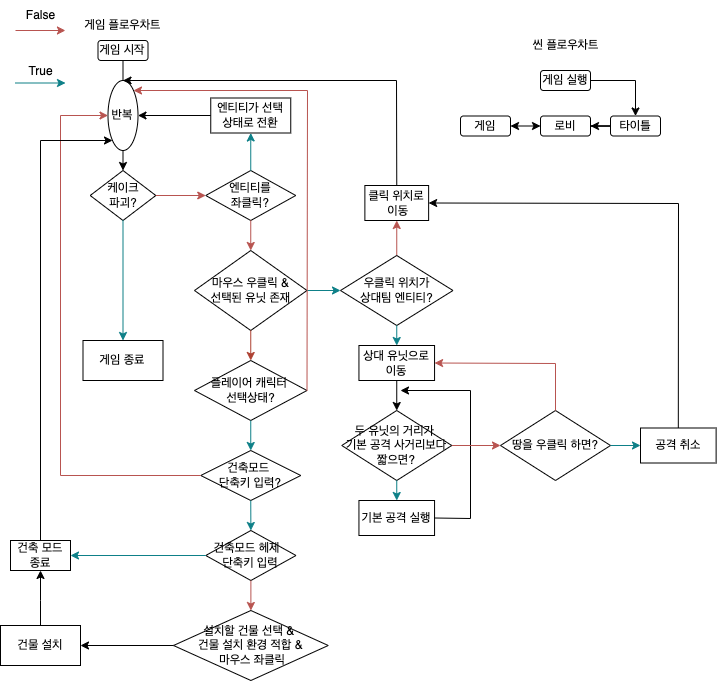

The diagram above was exported from draw.io. Its source (the exported page's mxGraphModel, read from the mxfile embedded in the PNG):
<mxGraphModel dx="1077" dy="690" grid="1" gridSize="10" guides="1" tooltips="1" connect="1" arrows="1" fold="1" page="1" pageScale="1" pageWidth="827" pageHeight="1169" math="0" shadow="0">
  <root>
    <mxCell id="0" />
    <mxCell id="1" parent="0" />
    <mxCell id="FbEH5XCA-Pp1AZcr_c4S-5" value="" style="edgeStyle=orthogonalEdgeStyle;rounded=0;orthogonalLoop=1;jettySize=auto;html=1;" edge="1" parent="1" source="FbEH5XCA-Pp1AZcr_c4S-1" target="FbEH5XCA-Pp1AZcr_c4S-2">
      <mxGeometry relative="1" as="geometry">
        <Array as="points" />
      </mxGeometry>
    </mxCell>
    <mxCell id="FbEH5XCA-Pp1AZcr_c4S-1" value="게임 실행" style="rounded=1;whiteSpace=wrap;html=1;" vertex="1" parent="1">
      <mxGeometry x="760" y="470" width="50" height="20" as="geometry" />
    </mxCell>
    <mxCell id="FbEH5XCA-Pp1AZcr_c4S-6" value="" style="edgeStyle=orthogonalEdgeStyle;rounded=0;orthogonalLoop=1;jettySize=auto;html=1;" edge="1" parent="1" source="FbEH5XCA-Pp1AZcr_c4S-2" target="FbEH5XCA-Pp1AZcr_c4S-3">
      <mxGeometry relative="1" as="geometry" />
    </mxCell>
    <mxCell id="FbEH5XCA-Pp1AZcr_c4S-2" value="타이틀" style="rounded=1;whiteSpace=wrap;html=1;" vertex="1" parent="1">
      <mxGeometry x="830" y="515.5" width="50" height="20" as="geometry" />
    </mxCell>
    <mxCell id="FbEH5XCA-Pp1AZcr_c4S-3" value="로비" style="rounded=1;whiteSpace=wrap;html=1;" vertex="1" parent="1">
      <mxGeometry x="760" y="515.5" width="50" height="20" as="geometry" />
    </mxCell>
    <mxCell id="FbEH5XCA-Pp1AZcr_c4S-4" value="게임" style="rounded=1;whiteSpace=wrap;html=1;" vertex="1" parent="1">
      <mxGeometry x="680" y="515.5" width="50" height="20" as="geometry" />
    </mxCell>
    <mxCell id="FbEH5XCA-Pp1AZcr_c4S-9" value="" style="endArrow=classic;startArrow=classic;html=1;rounded=0;entryX=0;entryY=0.5;entryDx=0;entryDy=0;exitX=1;exitY=0.5;exitDx=0;exitDy=0;" edge="1" parent="1" source="FbEH5XCA-Pp1AZcr_c4S-4" target="FbEH5XCA-Pp1AZcr_c4S-3">
      <mxGeometry width="50" height="50" relative="1" as="geometry">
        <mxPoint x="710" y="520" as="sourcePoint" />
        <mxPoint x="850" y="635.5" as="targetPoint" />
      </mxGeometry>
    </mxCell>
    <mxCell id="FbEH5XCA-Pp1AZcr_c4S-20" value="씬 플로우차트" style="text;html=1;strokeColor=none;fillColor=none;align=center;verticalAlign=middle;whiteSpace=wrap;rounded=0;" vertex="1" parent="1">
      <mxGeometry x="747.5" y="430" width="75" height="30" as="geometry" />
    </mxCell>
    <mxCell id="FbEH5XCA-Pp1AZcr_c4S-22" value="게임 플로우차트" style="text;html=1;strokeColor=none;fillColor=none;align=center;verticalAlign=middle;whiteSpace=wrap;rounded=0;" vertex="1" parent="1">
      <mxGeometry x="300" y="410" width="85" height="30" as="geometry" />
    </mxCell>
    <mxCell id="FbEH5XCA-Pp1AZcr_c4S-23" value="게임 시작" style="rounded=1;whiteSpace=wrap;html=1;" vertex="1" parent="1">
      <mxGeometry x="317.5" y="440" width="50" height="20" as="geometry" />
    </mxCell>
    <mxCell id="FbEH5XCA-Pp1AZcr_c4S-25" value="" style="endArrow=classic;html=1;rounded=0;exitX=0.5;exitY=1;exitDx=0;exitDy=0;entryX=0.5;entryY=0;entryDx=0;entryDy=0;" edge="1" parent="1" source="FbEH5XCA-Pp1AZcr_c4S-23" target="FbEH5XCA-Pp1AZcr_c4S-27">
      <mxGeometry width="50" height="50" relative="1" as="geometry">
        <mxPoint x="350" y="590" as="sourcePoint" />
        <mxPoint x="342.5" y="510" as="targetPoint" />
      </mxGeometry>
    </mxCell>
    <mxCell id="FbEH5XCA-Pp1AZcr_c4S-27" value="케이크&lt;br&gt;파괴?" style="rhombus;whiteSpace=wrap;html=1;" vertex="1" parent="1">
      <mxGeometry x="309.69" y="570" width="65.62" height="50" as="geometry" />
    </mxCell>
    <mxCell id="FbEH5XCA-Pp1AZcr_c4S-28" value="" style="endArrow=classic;html=1;rounded=0;exitX=0.5;exitY=1;exitDx=0;exitDy=0;fillColor=#b0e3e6;strokeColor=#0e8088;entryX=0.5;entryY=0;entryDx=0;entryDy=0;" edge="1" parent="1" source="FbEH5XCA-Pp1AZcr_c4S-27" target="FbEH5XCA-Pp1AZcr_c4S-29">
      <mxGeometry width="50" height="50" relative="1" as="geometry">
        <mxPoint x="350" y="580" as="sourcePoint" />
        <mxPoint x="343" y="580" as="targetPoint" />
      </mxGeometry>
    </mxCell>
    <mxCell id="FbEH5XCA-Pp1AZcr_c4S-29" value="게임 종료" style="rounded=0;whiteSpace=wrap;html=1;" vertex="1" parent="1">
      <mxGeometry x="302.5" y="740" width="80" height="40" as="geometry" />
    </mxCell>
    <mxCell id="FbEH5XCA-Pp1AZcr_c4S-30" value="" style="endArrow=classic;html=1;rounded=0;fillColor=#f8cecc;strokeColor=#b85450;gradientColor=#ea6b66;exitX=1;exitY=0.5;exitDx=0;exitDy=0;entryX=0;entryY=0.5;entryDx=0;entryDy=0;" edge="1" parent="1" source="FbEH5XCA-Pp1AZcr_c4S-27" target="FbEH5XCA-Pp1AZcr_c4S-37">
      <mxGeometry width="50" height="50" relative="1" as="geometry">
        <mxPoint x="380" y="530" as="sourcePoint" />
        <mxPoint x="430" y="525" as="targetPoint" />
        <Array as="points" />
      </mxGeometry>
    </mxCell>
    <mxCell id="FbEH5XCA-Pp1AZcr_c4S-37" value="엔티티를&lt;br&gt;좌클릭?" style="rhombus;whiteSpace=wrap;html=1;" vertex="1" parent="1">
      <mxGeometry x="425.25" y="570" width="90" height="50" as="geometry" />
    </mxCell>
    <mxCell id="FbEH5XCA-Pp1AZcr_c4S-38" value="" style="endArrow=classic;html=1;rounded=0;exitX=0.5;exitY=0;exitDx=0;exitDy=0;fillColor=#b0e3e6;strokeColor=#0e8088;entryX=0.5;entryY=1;entryDx=0;entryDy=0;" edge="1" parent="1" source="FbEH5XCA-Pp1AZcr_c4S-37" target="FbEH5XCA-Pp1AZcr_c4S-40">
      <mxGeometry width="50" height="50" relative="1" as="geometry">
        <mxPoint x="352.5" y="560" as="sourcePoint" />
        <mxPoint x="560" y="525" as="targetPoint" />
      </mxGeometry>
    </mxCell>
    <mxCell id="FbEH5XCA-Pp1AZcr_c4S-40" value="엔티티가 선택&lt;br&gt;상태로 전환" style="rounded=0;whiteSpace=wrap;html=1;" vertex="1" parent="1">
      <mxGeometry x="430.25" y="497.5" width="80" height="35" as="geometry" />
    </mxCell>
    <mxCell id="FbEH5XCA-Pp1AZcr_c4S-41" value="" style="endArrow=classic;html=1;rounded=0;fillColor=#f8cecc;strokeColor=#b85450;gradientColor=#ea6b66;exitX=0.5;exitY=1;exitDx=0;exitDy=0;entryX=0.5;entryY=0;entryDx=0;entryDy=0;" edge="1" parent="1" source="FbEH5XCA-Pp1AZcr_c4S-37" target="FbEH5XCA-Pp1AZcr_c4S-42">
      <mxGeometry width="50" height="50" relative="1" as="geometry">
        <mxPoint x="385.31000000000006" y="535" as="sourcePoint" />
        <mxPoint x="470" y="590" as="targetPoint" />
        <Array as="points" />
      </mxGeometry>
    </mxCell>
    <mxCell id="FbEH5XCA-Pp1AZcr_c4S-42" value="마우스 우클릭 &amp;amp;&lt;br&gt;선택된 유닛 존재" style="rhombus;whiteSpace=wrap;html=1;" vertex="1" parent="1">
      <mxGeometry x="414" y="650" width="112.5" height="80" as="geometry" />
    </mxCell>
    <mxCell id="FbEH5XCA-Pp1AZcr_c4S-43" value="" style="endArrow=classic;html=1;rounded=0;exitX=0;exitY=0.5;exitDx=0;exitDy=0;entryX=1;entryY=0.5;entryDx=0;entryDy=0;" edge="1" parent="1" source="FbEH5XCA-Pp1AZcr_c4S-40" target="FbEH5XCA-Pp1AZcr_c4S-48">
      <mxGeometry width="50" height="50" relative="1" as="geometry">
        <mxPoint x="430" y="600" as="sourcePoint" />
        <mxPoint x="380" y="490" as="targetPoint" />
        <Array as="points" />
      </mxGeometry>
    </mxCell>
    <mxCell id="FbEH5XCA-Pp1AZcr_c4S-45" value="" style="endArrow=classic;html=1;rounded=0;fillColor=#b0e3e6;strokeColor=#0e8088;entryX=0;entryY=0.5;entryDx=0;entryDy=0;exitX=1;exitY=0.5;exitDx=0;exitDy=0;" edge="1" parent="1" source="FbEH5XCA-Pp1AZcr_c4S-42" target="BPpg4IplZ8DVIW51ICa1-29">
      <mxGeometry width="50" height="50" relative="1" as="geometry">
        <mxPoint x="560" y="660" as="sourcePoint" />
        <mxPoint x="560" y="690" as="targetPoint" />
        <Array as="points" />
      </mxGeometry>
    </mxCell>
    <mxCell id="FbEH5XCA-Pp1AZcr_c4S-47" value="" style="endArrow=classic;html=1;rounded=0;exitX=0.5;exitY=0;exitDx=0;exitDy=0;strokeColor=#B85450;entryX=0.5;entryY=1;entryDx=0;entryDy=0;" edge="1" parent="1" source="BPpg4IplZ8DVIW51ICa1-29" target="BPpg4IplZ8DVIW51ICa1-30">
      <mxGeometry width="50" height="50" relative="1" as="geometry">
        <mxPoint x="595" y="672.5" as="sourcePoint" />
        <mxPoint x="610" y="520" as="targetPoint" />
        <Array as="points" />
      </mxGeometry>
    </mxCell>
    <mxCell id="FbEH5XCA-Pp1AZcr_c4S-48" value="반복" style="ellipse;whiteSpace=wrap;html=1;" vertex="1" parent="1">
      <mxGeometry x="327.5" y="480" width="30" height="70" as="geometry" />
    </mxCell>
    <mxCell id="FbEH5XCA-Pp1AZcr_c4S-51" value="" style="endArrow=classic;html=1;rounded=0;fillColor=#fad9d5;strokeColor=#ae4132;exitX=0.5;exitY=1;exitDx=0;exitDy=0;entryX=0.5;entryY=0;entryDx=0;entryDy=0;" edge="1" parent="1" source="FbEH5XCA-Pp1AZcr_c4S-42" target="BPpg4IplZ8DVIW51ICa1-2">
      <mxGeometry width="50" height="50" relative="1" as="geometry">
        <mxPoint x="449.31" y="740" as="sourcePoint" />
        <mxPoint x="470" y="770" as="targetPoint" />
        <Array as="points" />
      </mxGeometry>
    </mxCell>
    <mxCell id="BPpg4IplZ8DVIW51ICa1-2" value="플레이어 캐릭터 &lt;br&gt;선택상태?" style="rhombus;whiteSpace=wrap;html=1;" vertex="1" parent="1">
      <mxGeometry x="414" y="760" width="112.5" height="60" as="geometry" />
    </mxCell>
    <mxCell id="BPpg4IplZ8DVIW51ICa1-3" value="" style="endArrow=classic;html=1;rounded=0;fillColor=#f8cecc;strokeColor=#b85450;gradientColor=#ea6b66;exitX=1;exitY=0.5;exitDx=0;exitDy=0;entryX=1;entryY=0;entryDx=0;entryDy=0;" edge="1" parent="1" source="BPpg4IplZ8DVIW51ICa1-2" target="FbEH5XCA-Pp1AZcr_c4S-48">
      <mxGeometry width="50" height="50" relative="1" as="geometry">
        <mxPoint x="480.25" y="620" as="sourcePoint" />
        <mxPoint x="527" y="540" as="targetPoint" />
        <Array as="points">
          <mxPoint x="527" y="490" />
        </Array>
      </mxGeometry>
    </mxCell>
    <mxCell id="BPpg4IplZ8DVIW51ICa1-5" value="" style="endArrow=classic;html=1;rounded=0;fillColor=#b0e3e6;strokeColor=#0e8088;exitX=0.5;exitY=1;exitDx=0;exitDy=0;entryX=0.5;entryY=0;entryDx=0;entryDy=0;" edge="1" parent="1" source="BPpg4IplZ8DVIW51ICa1-2" target="BPpg4IplZ8DVIW51ICa1-7">
      <mxGeometry width="50" height="50" relative="1" as="geometry">
        <mxPoint x="480.25" y="740" as="sourcePoint" />
        <mxPoint x="470" y="870" as="targetPoint" />
        <Array as="points" />
      </mxGeometry>
    </mxCell>
    <mxCell id="BPpg4IplZ8DVIW51ICa1-7" value="건축모드 &lt;br&gt;단축키 입력?" style="rhombus;whiteSpace=wrap;html=1;" vertex="1" parent="1">
      <mxGeometry x="420.25" y="850" width="100" height="50" as="geometry" />
    </mxCell>
    <mxCell id="BPpg4IplZ8DVIW51ICa1-8" value="" style="endArrow=classic;html=1;rounded=0;fillColor=#f8cecc;strokeColor=#b85450;gradientColor=#ea6b66;exitX=0;exitY=0.5;exitDx=0;exitDy=0;entryX=0;entryY=0.5;entryDx=0;entryDy=0;" edge="1" parent="1" source="BPpg4IplZ8DVIW51ICa1-7" target="FbEH5XCA-Pp1AZcr_c4S-48">
      <mxGeometry width="50" height="50" relative="1" as="geometry">
        <mxPoint x="536.5" y="800" as="sourcePoint" />
        <mxPoint x="260" y="510" as="targetPoint" />
        <Array as="points">
          <mxPoint x="280" y="875" />
          <mxPoint x="280" y="515" />
        </Array>
      </mxGeometry>
    </mxCell>
    <mxCell id="BPpg4IplZ8DVIW51ICa1-10" value="건축모드 헤제&amp;nbsp;&amp;nbsp;&lt;br&gt;단축키 입력" style="rhombus;whiteSpace=wrap;html=1;" vertex="1" parent="1">
      <mxGeometry x="425.25" y="930" width="90.25" height="50" as="geometry" />
    </mxCell>
    <mxCell id="BPpg4IplZ8DVIW51ICa1-11" value="" style="endArrow=classic;html=1;rounded=0;fillColor=#b0e3e6;strokeColor=#0e8088;exitX=0.5;exitY=1;exitDx=0;exitDy=0;entryX=0.5;entryY=0;entryDx=0;entryDy=0;startArrow=none;" edge="1" parent="1" source="BPpg4IplZ8DVIW51ICa1-7" target="BPpg4IplZ8DVIW51ICa1-10">
      <mxGeometry width="50" height="50" relative="1" as="geometry">
        <mxPoint x="470.3799999999999" y="930.0000000000002" as="sourcePoint" />
        <mxPoint x="480.2499999999999" y="860" as="targetPoint" />
        <Array as="points" />
      </mxGeometry>
    </mxCell>
    <mxCell id="BPpg4IplZ8DVIW51ICa1-14" value="" style="endArrow=classic;html=1;rounded=0;fillColor=#f8cecc;strokeColor=#b85450;gradientColor=#ea6b66;exitX=0.5;exitY=1;exitDx=0;exitDy=0;entryX=0.5;entryY=0;entryDx=0;entryDy=0;" edge="1" parent="1" source="BPpg4IplZ8DVIW51ICa1-10" target="BPpg4IplZ8DVIW51ICa1-18">
      <mxGeometry width="50" height="50" relative="1" as="geometry">
        <mxPoint x="530" y="1000" as="sourcePoint" />
        <mxPoint x="470" y="1030" as="targetPoint" />
        <Array as="points" />
      </mxGeometry>
    </mxCell>
    <mxCell id="BPpg4IplZ8DVIW51ICa1-18" value="설치할 건물 선택 &amp;amp; &lt;br&gt;건물 설치 환경 적합 &amp;amp;&lt;br&gt;&amp;nbsp;마우스 좌클릭" style="rhombus;whiteSpace=wrap;html=1;" vertex="1" parent="1">
      <mxGeometry x="393" y="1010" width="154.75" height="70" as="geometry" />
    </mxCell>
    <mxCell id="BPpg4IplZ8DVIW51ICa1-19" value="건물 설치" style="rounded=0;whiteSpace=wrap;html=1;" vertex="1" parent="1">
      <mxGeometry x="220" y="1025" width="80" height="40" as="geometry" />
    </mxCell>
    <mxCell id="BPpg4IplZ8DVIW51ICa1-21" value="" style="endArrow=classic;html=1;rounded=0;exitX=0;exitY=0.5;exitDx=0;exitDy=0;entryX=1;entryY=0.5;entryDx=0;entryDy=0;" edge="1" parent="1" source="BPpg4IplZ8DVIW51ICa1-18" target="BPpg4IplZ8DVIW51ICa1-19">
      <mxGeometry width="50" height="50" relative="1" as="geometry">
        <mxPoint x="414" y="1100" as="sourcePoint" />
        <mxPoint x="341.25" y="1142.5" as="targetPoint" />
      </mxGeometry>
    </mxCell>
    <mxCell id="BPpg4IplZ8DVIW51ICa1-22" value="" style="endArrow=classic;html=1;rounded=0;exitX=0.5;exitY=0;exitDx=0;exitDy=0;entryX=0.5;entryY=1;entryDx=0;entryDy=0;" edge="1" parent="1" source="BPpg4IplZ8DVIW51ICa1-19" target="BPpg4IplZ8DVIW51ICa1-24">
      <mxGeometry width="50" height="50" relative="1" as="geometry">
        <mxPoint x="480.3750000000001" y="1100.0000000000002" as="sourcePoint" />
        <mxPoint x="330" y="1040" as="targetPoint" />
        <Array as="points">
          <mxPoint x="260" y="1000" />
        </Array>
      </mxGeometry>
    </mxCell>
    <mxCell id="BPpg4IplZ8DVIW51ICa1-24" value="건축 모드 종료" style="rounded=0;whiteSpace=wrap;html=1;" vertex="1" parent="1">
      <mxGeometry x="230" y="940" width="60" height="30" as="geometry" />
    </mxCell>
    <mxCell id="BPpg4IplZ8DVIW51ICa1-27" value="" style="endArrow=classic;html=1;rounded=0;fillColor=#b0e3e6;strokeColor=#0e8088;exitX=0;exitY=0.5;exitDx=0;exitDy=0;entryX=1;entryY=0.5;entryDx=0;entryDy=0;startArrow=none;" edge="1" parent="1" source="BPpg4IplZ8DVIW51ICa1-10" target="BPpg4IplZ8DVIW51ICa1-24">
      <mxGeometry width="50" height="50" relative="1" as="geometry">
        <mxPoint x="480.2499999999999" y="910" as="sourcePoint" />
        <mxPoint x="480.3750000000001" y="960.0000000000002" as="targetPoint" />
        <Array as="points" />
      </mxGeometry>
    </mxCell>
    <mxCell id="BPpg4IplZ8DVIW51ICa1-28" value="" style="endArrow=classic;html=1;rounded=0;exitX=0.5;exitY=0;exitDx=0;exitDy=0;entryX=0;entryY=1;entryDx=0;entryDy=0;" edge="1" parent="1" source="BPpg4IplZ8DVIW51ICa1-24" target="FbEH5XCA-Pp1AZcr_c4S-48">
      <mxGeometry width="50" height="50" relative="1" as="geometry">
        <mxPoint x="317.5" y="980.0000000000002" as="sourcePoint" />
        <mxPoint x="220" y="520" as="targetPoint" />
        <Array as="points">
          <mxPoint x="260" y="540" />
        </Array>
      </mxGeometry>
    </mxCell>
    <mxCell id="BPpg4IplZ8DVIW51ICa1-29" value="우클릭 위치가&lt;br&gt;상대팀 엔티티?" style="rhombus;whiteSpace=wrap;html=1;" vertex="1" parent="1">
      <mxGeometry x="560" y="655" width="112.5" height="70" as="geometry" />
    </mxCell>
    <mxCell id="BPpg4IplZ8DVIW51ICa1-30" value="클릭 위치로&lt;br&gt;&amp;nbsp;이동" style="rounded=0;whiteSpace=wrap;html=1;" vertex="1" parent="1">
      <mxGeometry x="584.38" y="585" width="63.75" height="35" as="geometry" />
    </mxCell>
    <mxCell id="BPpg4IplZ8DVIW51ICa1-31" value="" style="endArrow=classic;html=1;rounded=0;exitX=0.5;exitY=0;exitDx=0;exitDy=0;entryX=0.5;entryY=0;entryDx=0;entryDy=0;" edge="1" parent="1" source="BPpg4IplZ8DVIW51ICa1-30" target="FbEH5XCA-Pp1AZcr_c4S-48">
      <mxGeometry width="50" height="50" relative="1" as="geometry">
        <mxPoint x="480.375" y="1100" as="sourcePoint" />
        <mxPoint x="343" y="470" as="targetPoint" />
        <Array as="points">
          <mxPoint x="616" y="480" />
        </Array>
      </mxGeometry>
    </mxCell>
    <mxCell id="BPpg4IplZ8DVIW51ICa1-33" value="상대 유닛으로 이동" style="rounded=0;whiteSpace=wrap;html=1;" vertex="1" parent="1">
      <mxGeometry x="578.4399999999999" y="745" width="75.62" height="35" as="geometry" />
    </mxCell>
    <mxCell id="BPpg4IplZ8DVIW51ICa1-34" value="" style="endArrow=classic;html=1;rounded=0;fillColor=#b0e3e6;strokeColor=#0e8088;exitX=0.5;exitY=1;exitDx=0;exitDy=0;entryX=0.5;entryY=0;entryDx=0;entryDy=0;" edge="1" parent="1" source="BPpg4IplZ8DVIW51ICa1-29" target="BPpg4IplZ8DVIW51ICa1-33">
      <mxGeometry width="50" height="50" relative="1" as="geometry">
        <mxPoint x="536.5" y="700" as="sourcePoint" />
        <mxPoint x="616" y="770" as="targetPoint" />
        <Array as="points" />
      </mxGeometry>
    </mxCell>
    <mxCell id="BPpg4IplZ8DVIW51ICa1-35" value="두 유닛의 거리가 &lt;br&gt;기본 공격 사거리보다 짧으면?" style="rhombus;whiteSpace=wrap;html=1;" vertex="1" parent="1">
      <mxGeometry x="561.25" y="810" width="110" height="70" as="geometry" />
    </mxCell>
    <mxCell id="BPpg4IplZ8DVIW51ICa1-38" value="" style="endArrow=classic;html=1;rounded=0;exitX=0.5;exitY=1;exitDx=0;exitDy=0;entryX=0.5;entryY=0;entryDx=0;entryDy=0;" edge="1" parent="1" source="BPpg4IplZ8DVIW51ICa1-33" target="BPpg4IplZ8DVIW51ICa1-35">
      <mxGeometry width="50" height="50" relative="1" as="geometry">
        <mxPoint x="670" y="950" as="sourcePoint" />
        <mxPoint x="720" y="900" as="targetPoint" />
      </mxGeometry>
    </mxCell>
    <mxCell id="BPpg4IplZ8DVIW51ICa1-40" value="기본 공격 실행" style="rounded=0;whiteSpace=wrap;html=1;" vertex="1" parent="1">
      <mxGeometry x="578.4399999999999" y="900" width="75.62" height="35" as="geometry" />
    </mxCell>
    <mxCell id="BPpg4IplZ8DVIW51ICa1-42" value="" style="endArrow=classic;html=1;rounded=0;fillColor=#b0e3e6;strokeColor=#0e8088;exitX=0.5;exitY=1;exitDx=0;exitDy=0;entryX=0.5;entryY=0;entryDx=0;entryDy=0;startArrow=none;" edge="1" parent="1" source="BPpg4IplZ8DVIW51ICa1-35" target="BPpg4IplZ8DVIW51ICa1-40">
      <mxGeometry width="50" height="50" relative="1" as="geometry">
        <mxPoint x="683.88" y="990" as="sourcePoint" />
        <mxPoint x="548.63" y="990" as="targetPoint" />
        <Array as="points" />
      </mxGeometry>
    </mxCell>
    <mxCell id="BPpg4IplZ8DVIW51ICa1-46" value="" style="endArrow=classic;html=1;rounded=0;exitX=1;exitY=0.5;exitDx=0;exitDy=0;" edge="1" parent="1" source="BPpg4IplZ8DVIW51ICa1-40">
      <mxGeometry width="50" height="50" relative="1" as="geometry">
        <mxPoint x="480.375" y="1100" as="sourcePoint" />
        <mxPoint x="620" y="790" as="targetPoint" />
        <Array as="points">
          <mxPoint x="690" y="918" />
          <mxPoint x="690" y="790" />
        </Array>
      </mxGeometry>
    </mxCell>
    <mxCell id="BPpg4IplZ8DVIW51ICa1-47" value="" style="endArrow=classic;html=1;rounded=0;fillColor=#f8cecc;strokeColor=#b85450;gradientColor=#ea6b66;exitX=1;exitY=0.5;exitDx=0;exitDy=0;entryX=0;entryY=0.5;entryDx=0;entryDy=0;" edge="1" parent="1" source="BPpg4IplZ8DVIW51ICa1-35" target="BPpg4IplZ8DVIW51ICa1-51">
      <mxGeometry width="50" height="50" relative="1" as="geometry">
        <mxPoint x="480.375" y="1010" as="sourcePoint" />
        <mxPoint x="740" y="790" as="targetPoint" />
        <Array as="points" />
      </mxGeometry>
    </mxCell>
    <mxCell id="BPpg4IplZ8DVIW51ICa1-51" value="땅을 우클릭 하면?" style="rhombus;whiteSpace=wrap;html=1;" vertex="1" parent="1">
      <mxGeometry x="720" y="810" width="110" height="70" as="geometry" />
    </mxCell>
    <mxCell id="BPpg4IplZ8DVIW51ICa1-53" value="" style="endArrow=classic;html=1;rounded=0;fillColor=#f8cecc;strokeColor=#b85450;gradientColor=#ea6b66;exitX=0.5;exitY=0;exitDx=0;exitDy=0;entryX=1;entryY=0.5;entryDx=0;entryDy=0;" edge="1" parent="1" source="BPpg4IplZ8DVIW51ICa1-51" target="BPpg4IplZ8DVIW51ICa1-33">
      <mxGeometry width="50" height="50" relative="1" as="geometry">
        <mxPoint x="781.25" y="789.6" as="sourcePoint" />
        <mxPoint x="830" y="789.6" as="targetPoint" />
        <Array as="points">
          <mxPoint x="775" y="763" />
        </Array>
      </mxGeometry>
    </mxCell>
    <mxCell id="BPpg4IplZ8DVIW51ICa1-56" value="공격 취소" style="rounded=0;whiteSpace=wrap;html=1;" vertex="1" parent="1">
      <mxGeometry x="860" y="827.5" width="75.62" height="35" as="geometry" />
    </mxCell>
    <mxCell id="BPpg4IplZ8DVIW51ICa1-57" value="" style="endArrow=classic;html=1;rounded=0;exitX=0.5;exitY=0;exitDx=0;exitDy=0;entryX=1;entryY=0.5;entryDx=0;entryDy=0;" edge="1" parent="1" source="BPpg4IplZ8DVIW51ICa1-56" target="BPpg4IplZ8DVIW51ICa1-30">
      <mxGeometry width="50" height="50" relative="1" as="geometry">
        <mxPoint x="626.2550000000003" y="595" as="sourcePoint" />
        <mxPoint x="352.5" y="490" as="targetPoint" />
        <Array as="points">
          <mxPoint x="898" y="603" />
        </Array>
      </mxGeometry>
    </mxCell>
    <mxCell id="BPpg4IplZ8DVIW51ICa1-60" value="" style="endArrow=classic;html=1;rounded=0;fillColor=#b0e3e6;strokeColor=#0e8088;startArrow=none;" edge="1" parent="1">
      <mxGeometry width="50" height="50" relative="1" as="geometry">
        <mxPoint x="235" y="482.50000000000006" as="sourcePoint" />
        <mxPoint x="285" y="482.50000000000006" as="targetPoint" />
        <Array as="points" />
      </mxGeometry>
    </mxCell>
    <mxCell id="BPpg4IplZ8DVIW51ICa1-61" value="" style="endArrow=classic;html=1;rounded=0;fillColor=#f8cecc;strokeColor=#b85450;gradientColor=#ea6b66;exitX=1;exitY=0.5;exitDx=0;exitDy=0;entryX=0;entryY=0.5;entryDx=0;entryDy=0;" edge="1" parent="1">
      <mxGeometry width="50" height="50" relative="1" as="geometry">
        <mxPoint x="235.00000000000023" y="430" as="sourcePoint" />
        <mxPoint x="284.94000000000005" y="430" as="targetPoint" />
        <Array as="points" />
      </mxGeometry>
    </mxCell>
    <mxCell id="BPpg4IplZ8DVIW51ICa1-62" value="False" style="text;html=1;align=center;verticalAlign=middle;resizable=0;points=[];autosize=1;strokeColor=none;fillColor=none;" vertex="1" parent="1">
      <mxGeometry x="235" y="400" width="50" height="30" as="geometry" />
    </mxCell>
    <mxCell id="BPpg4IplZ8DVIW51ICa1-63" value="True" style="text;html=1;align=center;verticalAlign=middle;resizable=0;points=[];autosize=1;strokeColor=none;fillColor=none;" vertex="1" parent="1">
      <mxGeometry x="235" y="455.8" width="50" height="30" as="geometry" />
    </mxCell>
    <mxCell id="BPpg4IplZ8DVIW51ICa1-64" value="" style="endArrow=classic;html=1;rounded=0;fillColor=#b0e3e6;strokeColor=#0e8088;startArrow=none;exitX=1;exitY=0.5;exitDx=0;exitDy=0;entryX=0;entryY=0.5;entryDx=0;entryDy=0;" edge="1" parent="1" source="BPpg4IplZ8DVIW51ICa1-51" target="BPpg4IplZ8DVIW51ICa1-56">
      <mxGeometry width="50" height="50" relative="1" as="geometry">
        <mxPoint x="850" y="870" as="sourcePoint" />
        <mxPoint x="870" y="920" as="targetPoint" />
        <Array as="points" />
      </mxGeometry>
    </mxCell>
  </root>
</mxGraphModel>